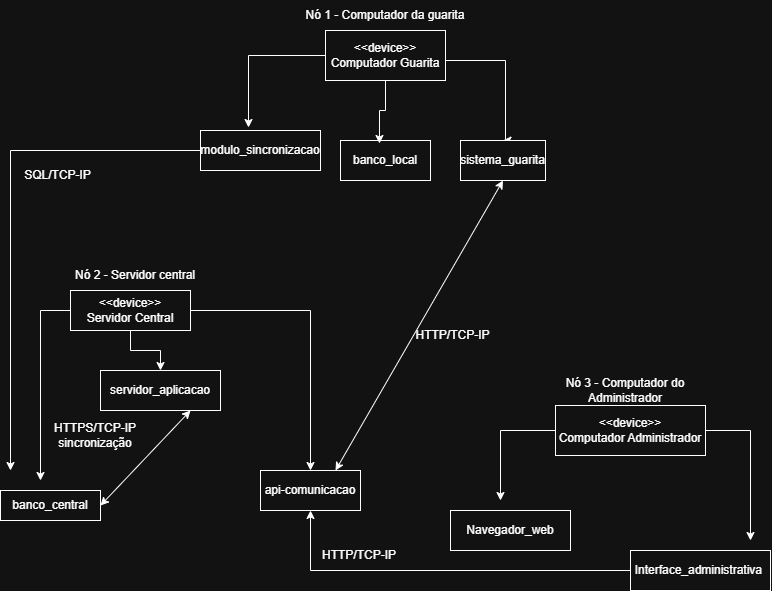

The diagram above was exported from draw.io. Its source (the exported page's mxGraphModel, read from the mxfile embedded in the PNG):
<mxGraphModel dx="1162" dy="628" grid="1" gridSize="10" guides="1" tooltips="1" connect="1" arrows="1" fold="1" page="1" pageScale="1" pageWidth="827" pageHeight="1169" math="0" shadow="0">
  <root>
    <mxCell id="0" />
    <mxCell id="1" parent="0" />
    <mxCell id="zby-TrDLwxLH9dTkObhK-1" parent="1" style="text;html=1;whiteSpace=wrap;strokeColor=none;fillColor=none;align=center;verticalAlign=middle;rounded=0;" value="Nó 1 - Computador da guarita" vertex="1">
      <mxGeometry height="30" width="170" x="310" y="20" as="geometry" />
    </mxCell>
    <mxCell id="zby-TrDLwxLH9dTkObhK-10" edge="1" parent="1" source="zby-TrDLwxLH9dTkObhK-2" style="edgeStyle=orthogonalEdgeStyle;rounded=0;orthogonalLoop=1;jettySize=auto;html=1;entryX=0.5;entryY=0;entryDx=0;entryDy=0;defaultLabelBackgroundColor=page;labelPadding=0 4;" target="zby-TrDLwxLH9dTkObhK-7">
      <mxGeometry relative="1" x="0.0714" as="geometry">
        <Array as="points">
          <mxPoint x="515" y="80" />
        </Array>
      </mxGeometry>
    </mxCell>
    <mxCell id="zby-TrDLwxLH9dTkObhK-2" parent="1" style="whiteSpace=wrap;html=1;" value="&amp;lt;&amp;lt;device&amp;gt;&amp;gt;&lt;div&gt;Computador Guarita&lt;/div&gt;" vertex="1">
      <mxGeometry height="50" width="120" x="335" y="50" as="geometry" />
    </mxCell>
    <mxCell id="zby-TrDLwxLH9dTkObhK-31" edge="1" parent="1" source="zby-TrDLwxLH9dTkObhK-5" style="edgeStyle=orthogonalEdgeStyle;rounded=0;orthogonalLoop=1;jettySize=auto;html=1;defaultLabelBackgroundColor=page;labelPadding=0 4;" value="">
      <mxGeometry relative="1" x="-0.6118" as="geometry">
        <mxPoint x="20" y="490" as="targetPoint" />
      </mxGeometry>
    </mxCell>
    <mxCell id="zby-TrDLwxLH9dTkObhK-5" parent="1" style="whiteSpace=wrap;html=1;" value="modulo_sincronizacao" vertex="1">
      <mxGeometry height="40" width="120" x="210" y="150" as="geometry" />
    </mxCell>
    <mxCell id="zby-TrDLwxLH9dTkObhK-6" parent="1" style="whiteSpace=wrap;html=1;" value="banco_local" vertex="1">
      <mxGeometry height="40" width="90" x="350" y="160" as="geometry" />
    </mxCell>
    <mxCell id="zby-TrDLwxLH9dTkObhK-7" parent="1" style="whiteSpace=wrap;html=1;" value="sistema_guarita" vertex="1">
      <mxGeometry height="40" width="85" x="470" y="160" as="geometry" />
    </mxCell>
    <mxCell id="zby-TrDLwxLH9dTkObhK-9" edge="1" parent="1" source="zby-TrDLwxLH9dTkObhK-2" style="edgeStyle=orthogonalEdgeStyle;rounded=0;orthogonalLoop=1;jettySize=auto;html=1;entryX=0.433;entryY=0.075;entryDx=0;entryDy=0;entryPerimeter=0;defaultLabelBackgroundColor=page;labelPadding=0 4;" target="zby-TrDLwxLH9dTkObhK-6">
      <mxGeometry relative="1" as="geometry" />
    </mxCell>
    <mxCell id="zby-TrDLwxLH9dTkObhK-11" edge="1" parent="1" source="zby-TrDLwxLH9dTkObhK-2" style="edgeStyle=orthogonalEdgeStyle;rounded=0;orthogonalLoop=1;jettySize=auto;html=1;entryX=0.4;entryY=-0.075;entryDx=0;entryDy=0;entryPerimeter=0;defaultLabelBackgroundColor=page;labelPadding=0 4;" target="zby-TrDLwxLH9dTkObhK-5">
      <mxGeometry relative="1" as="geometry" />
    </mxCell>
    <mxCell id="zby-TrDLwxLH9dTkObhK-12" parent="1" style="text;html=1;whiteSpace=wrap;strokeColor=none;fillColor=none;align=center;verticalAlign=middle;rounded=0;" value="Nó 2 - Servidor central" vertex="1">
      <mxGeometry height="30" width="130" x="80" y="280" as="geometry" />
    </mxCell>
    <mxCell id="zby-TrDLwxLH9dTkObhK-15" edge="1" parent="1" source="zby-TrDLwxLH9dTkObhK-13" style="edgeStyle=orthogonalEdgeStyle;rounded=0;orthogonalLoop=1;jettySize=auto;html=1;entryX=0.5;entryY=0;entryDx=0;entryDy=0;defaultLabelBackgroundColor=page;labelPadding=0 4;" target="zby-TrDLwxLH9dTkObhK-14">
      <mxGeometry relative="1" as="geometry" />
    </mxCell>
    <mxCell id="zby-TrDLwxLH9dTkObhK-17" edge="1" parent="1" source="zby-TrDLwxLH9dTkObhK-13" style="edgeStyle=orthogonalEdgeStyle;rounded=0;orthogonalLoop=1;jettySize=auto;html=1;defaultLabelBackgroundColor=page;labelPadding=0 4;">
      <mxGeometry relative="1" x="-0.8" as="geometry">
        <mxPoint x="50" y="500" as="targetPoint" />
      </mxGeometry>
    </mxCell>
    <mxCell id="zby-TrDLwxLH9dTkObhK-25" edge="1" parent="1" source="zby-TrDLwxLH9dTkObhK-13" style="edgeStyle=orthogonalEdgeStyle;rounded=0;orthogonalLoop=1;jettySize=auto;html=1;entryX=0.5;entryY=0;entryDx=0;entryDy=0;defaultLabelBackgroundColor=page;labelPadding=0 4;" target="zby-TrDLwxLH9dTkObhK-24">
      <mxGeometry relative="1" as="geometry" />
    </mxCell>
    <mxCell id="zby-TrDLwxLH9dTkObhK-13" parent="1" style="whiteSpace=wrap;html=1;" value="&amp;lt;&amp;lt;device&amp;gt;&amp;gt;&lt;div&gt;Servidor Central&lt;/div&gt;" vertex="1">
      <mxGeometry height="40" width="120" x="80" y="310" as="geometry" />
    </mxCell>
    <mxCell id="zby-TrDLwxLH9dTkObhK-14" parent="1" style="whiteSpace=wrap;html=1;" value="servidor_aplicacao" vertex="1">
      <mxGeometry height="40" width="120" x="110" y="390" as="geometry" />
    </mxCell>
    <mxCell id="zby-TrDLwxLH9dTkObhK-16" parent="1" style="whiteSpace=wrap;html=1;" value="banco_central" vertex="1">
      <mxGeometry height="30" width="100" x="10" y="510" as="geometry" />
    </mxCell>
    <mxCell id="zby-TrDLwxLH9dTkObhK-20" parent="1" style="text;html=1;whiteSpace=wrap;strokeColor=none;fillColor=none;align=center;verticalAlign=middle;rounded=0;" value="HTTPS/TCP-IP&lt;div&gt;sincronização&lt;/div&gt;" vertex="1">
      <mxGeometry height="30" width="90" x="60" y="440" as="geometry" />
    </mxCell>
    <mxCell id="zby-TrDLwxLH9dTkObhK-21" edge="1" parent="1" source="zby-TrDLwxLH9dTkObhK-16" style="endArrow=classic;startArrow=classic;html=1;rounded=0;defaultLabelBackgroundColor=page;labelPadding=0 4;exitX=1;exitY=0.5;exitDx=0;exitDy=0;entryX=0.75;entryY=1;entryDx=0;entryDy=0;" target="zby-TrDLwxLH9dTkObhK-14" value="">
      <mxGeometry height="50" relative="1" width="50" as="geometry">
        <mxPoint x="390" y="240" as="sourcePoint" />
        <mxPoint x="440" y="190" as="targetPoint" />
      </mxGeometry>
    </mxCell>
    <mxCell id="zby-TrDLwxLH9dTkObhK-23" edge="1" parent="1" source="zby-TrDLwxLH9dTkObhK-20" style="edgeStyle=orthogonalEdgeStyle;rounded=0;orthogonalLoop=1;jettySize=auto;html=1;innerLoopWaypoints=1;exitX=0.5;exitY=0;exitDx=0;exitDy=0;defaultLabelBackgroundColor=page;labelPadding=0 4;entryX=0.5;entryY=0;entryDx=0;entryDy=0;" target="zby-TrDLwxLH9dTkObhK-20">
      <mxGeometry relative="1" as="geometry" />
    </mxCell>
    <mxCell id="zby-TrDLwxLH9dTkObhK-24" parent="1" style="whiteSpace=wrap;html=1;" value="api-comunicacao" vertex="1">
      <mxGeometry height="40" width="100" x="270" y="490" as="geometry" />
    </mxCell>
    <mxCell id="zby-TrDLwxLH9dTkObhK-28" parent="1" style="text;html=1;whiteSpace=wrap;strokeColor=none;fillColor=none;align=center;verticalAlign=middle;rounded=0;" value="SQL/TCP-IP" vertex="1">
      <mxGeometry height="30" width="85" x="25" y="180" as="geometry" />
    </mxCell>
    <mxCell id="zby-TrDLwxLH9dTkObhK-34" edge="1" parent="1" source="zby-TrDLwxLH9dTkObhK-24" style="endArrow=classic;startArrow=classic;html=1;rounded=0;defaultLabelBackgroundColor=page;labelPadding=0 4;exitX=0.75;exitY=0;exitDx=0;exitDy=0;entryX=0.5;entryY=1;entryDx=0;entryDy=0;" target="zby-TrDLwxLH9dTkObhK-7" value="">
      <mxGeometry height="50" relative="1" width="50" as="geometry">
        <mxPoint x="390" y="420" as="sourcePoint" />
        <mxPoint x="440" y="370" as="targetPoint" />
      </mxGeometry>
    </mxCell>
    <mxCell id="zby-TrDLwxLH9dTkObhK-35" parent="1" style="text;html=1;whiteSpace=wrap;strokeColor=none;fillColor=none;align=center;verticalAlign=middle;rounded=0;" value="HTTP/TCP-IP" vertex="1">
      <mxGeometry height="30" width="85" x="420" y="340" as="geometry" />
    </mxCell>
    <mxCell id="zby-TrDLwxLH9dTkObhK-36" parent="1" style="text;html=1;whiteSpace=wrap;strokeColor=none;fillColor=none;align=center;verticalAlign=middle;rounded=0;" value="Nó 3 - Computador do Administrador" vertex="1">
      <mxGeometry height="30" width="160" x="555" y="395" as="geometry" />
    </mxCell>
    <mxCell id="zby-TrDLwxLH9dTkObhK-42" edge="1" parent="1" source="zby-TrDLwxLH9dTkObhK-37" style="edgeStyle=orthogonalEdgeStyle;rounded=0;orthogonalLoop=1;jettySize=auto;html=1;defaultLabelBackgroundColor=page;labelPadding=0 4;">
      <mxGeometry relative="1" as="geometry">
        <mxPoint x="510" y="520" as="targetPoint" />
      </mxGeometry>
    </mxCell>
    <mxCell id="zby-TrDLwxLH9dTkObhK-43" edge="1" parent="1" source="zby-TrDLwxLH9dTkObhK-37" style="edgeStyle=orthogonalEdgeStyle;rounded=0;orthogonalLoop=1;jettySize=auto;html=1;defaultLabelBackgroundColor=page;labelPadding=0 4;">
      <mxGeometry relative="1" as="geometry">
        <mxPoint x="760" y="560" as="targetPoint" />
      </mxGeometry>
    </mxCell>
    <mxCell id="zby-TrDLwxLH9dTkObhK-37" parent="1" style="whiteSpace=wrap;html=1;" value="&amp;lt;&amp;lt;device&amp;gt;&amp;gt;&lt;div&gt;Computador Administrador&lt;/div&gt;" vertex="1">
      <mxGeometry height="50" width="150" x="565" y="425" as="geometry" />
    </mxCell>
    <mxCell id="zby-TrDLwxLH9dTkObhK-38" parent="1" style="whiteSpace=wrap;html=1;" value="Navegador_web" vertex="1">
      <mxGeometry height="40" width="120" x="460" y="530" as="geometry" />
    </mxCell>
    <mxCell id="zby-TrDLwxLH9dTkObhK-40" edge="1" parent="1" source="zby-TrDLwxLH9dTkObhK-39" style="edgeStyle=orthogonalEdgeStyle;rounded=0;orthogonalLoop=1;jettySize=auto;html=1;entryX=0.5;entryY=1;entryDx=0;entryDy=0;defaultLabelBackgroundColor=page;labelPadding=0 4;" target="zby-TrDLwxLH9dTkObhK-24">
      <mxGeometry relative="1" as="geometry" />
    </mxCell>
    <mxCell id="zby-TrDLwxLH9dTkObhK-39" parent="1" style="whiteSpace=wrap;html=1;" value="Interface_administrativa&amp;nbsp;" vertex="1">
      <mxGeometry height="40" width="140" x="640" y="570" as="geometry" />
    </mxCell>
    <mxCell id="zby-TrDLwxLH9dTkObhK-44" parent="1" style="text;html=1;whiteSpace=wrap;strokeColor=none;fillColor=none;align=center;verticalAlign=middle;rounded=0;" value="HTTP/TCP-IP" vertex="1">
      <mxGeometry height="30" width="90" x="324" y="560" as="geometry" />
    </mxCell>
  </root>
</mxGraphModel>